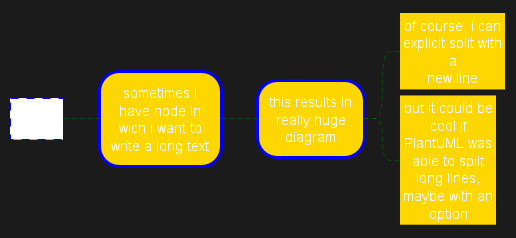

The diagram above was rendered by PlantUML. Its source (embedded in the PNG):
@startmindmap


<style>
node {
    Padding 12
    Margin 3
    HorizontalAlignment center
    LineColor blue
    LineThickness 3.0
    BackgroundColor gold
    RoundCorner 40
    MaximumWidth 100
}

rootNode {
    LineStyle 8.0;3.0
    LineColor red
    BackgroundColor white
    LineThickness 1.0
    RoundCorner 0
    Shadowing 0.0
}

leafNode {
    LineColor gold
    RoundCorner 0
    Padding 3
}

arrow {
    LineStyle 4
    LineThickness 0.5
    LineColor green
}
</style>

* Hi =)
** sometimes i have node in wich i want to write a long text
*** this results in really huge diagram
**** of course, i can explicit split with a\nnew line
**** but it could be cool if PlantUML was able to split long lines, maybe with an option 

@endmindmap